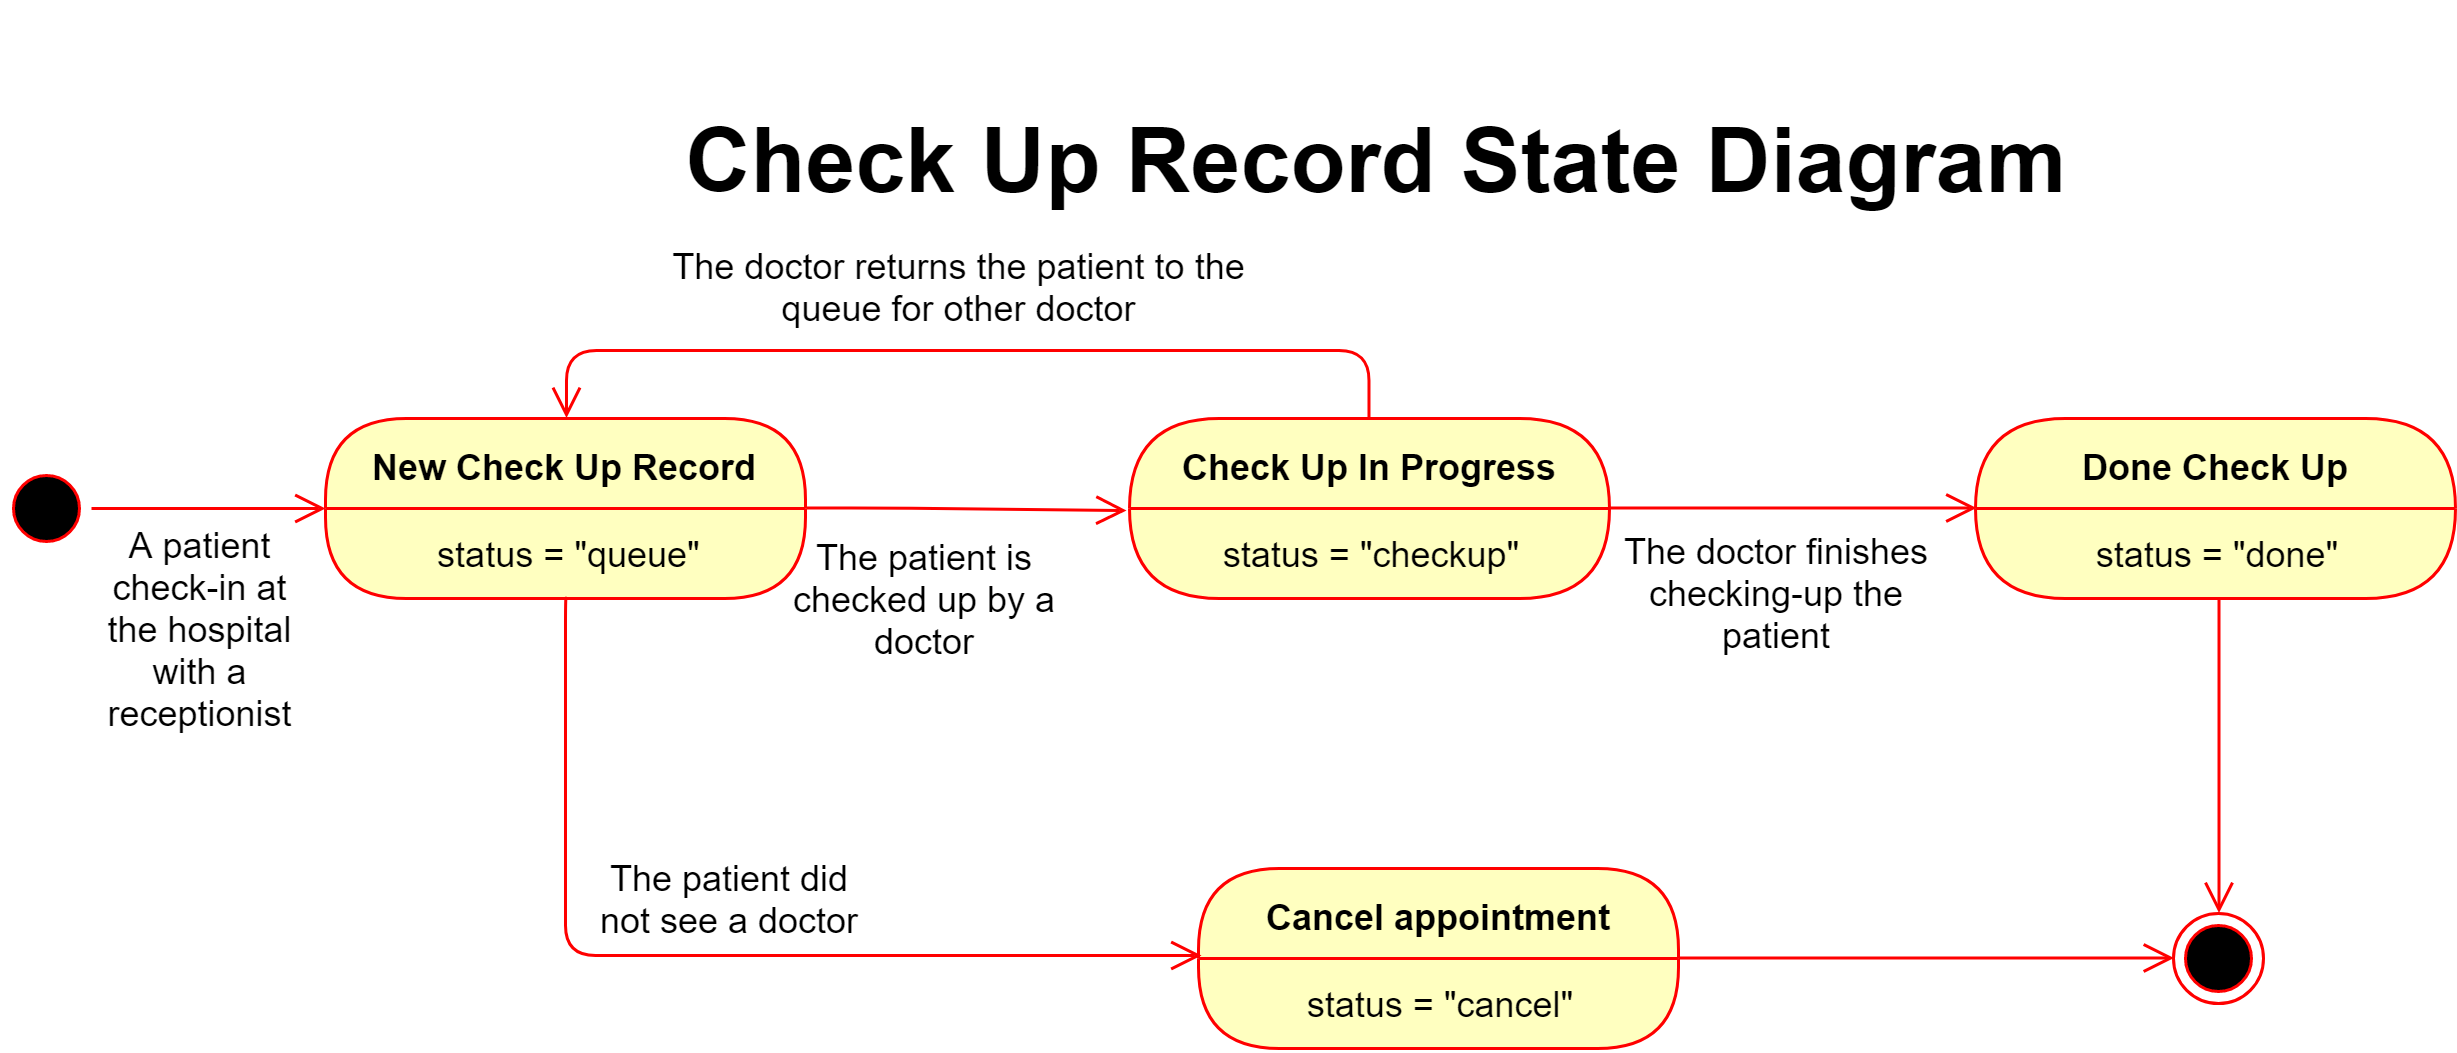

The diagram above was exported from draw.io. Its source (the exported page's mxGraphModel, read from the mxfile embedded in the PNG):
<mxGraphModel dx="1008" dy="508" grid="1" gridSize="10" guides="1" tooltips="1" connect="1" arrows="1" fold="1" page="1" pageScale="1" pageWidth="1100" pageHeight="850" background="#ffffff" math="0" shadow="0">
  <root>
    <mxCell id="0" />
    <mxCell id="1" parent="0" />
    <mxCell id="dcwh_xBF-RRh4tjeVEoU-20" value="" style="ellipse;html=1;shape=startState;fillColor=#000000;strokeColor=#ff0000;rounded=1;shadow=0;comic=0;labelBackgroundColor=none;fontFamily=Verdana;fontSize=12;fontColor=#000000;align=center;direction=south;" parent="1" vertex="1">
      <mxGeometry x="157" y="288" width="30" height="30" as="geometry" />
    </mxCell>
    <mxCell id="dcwh_xBF-RRh4tjeVEoU-22" style="edgeStyle=orthogonalEdgeStyle;html=1;labelBackgroundColor=none;endArrow=open;endSize=8;strokeColor=#ff0000;fontFamily=Verdana;fontSize=12;align=left;" parent="1" source="dcwh_xBF-RRh4tjeVEoU-20" edge="1">
      <mxGeometry relative="1" as="geometry">
        <mxPoint x="265" y="303" as="targetPoint" />
      </mxGeometry>
    </mxCell>
    <mxCell id="dcwh_xBF-RRh4tjeVEoU-24" style="edgeStyle=orthogonalEdgeStyle;html=1;exitX=1;exitY=0.5;labelBackgroundColor=none;endArrow=open;endSize=8;strokeColor=#ff0000;fontFamily=Verdana;fontSize=12;align=left;exitDx=0;exitDy=0;entryX=-0.005;entryY=0.024;entryDx=0;entryDy=0;entryPerimeter=0;" parent="1" target="dcwh_xBF-RRh4tjeVEoU-44" edge="1">
      <mxGeometry relative="1" as="geometry">
        <mxPoint x="425" y="303" as="sourcePoint" />
        <mxPoint x="535" y="303" as="targetPoint" />
        <Array as="points">
          <mxPoint x="450" y="303" />
        </Array>
      </mxGeometry>
    </mxCell>
    <mxCell id="dcwh_xBF-RRh4tjeVEoU-26" value="A patient check-in at the hospital with a receptionist" style="text;html=1;strokeColor=none;fillColor=none;align=center;verticalAlign=middle;whiteSpace=wrap;rounded=0;" parent="1" vertex="1">
      <mxGeometry x="187" y="333" width="73" height="20" as="geometry" />
    </mxCell>
    <mxCell id="dcwh_xBF-RRh4tjeVEoU-31" value="The patient is checked up by a doctor" style="text;html=1;strokeColor=none;fillColor=none;align=center;verticalAlign=middle;whiteSpace=wrap;rounded=0;" parent="1" vertex="1">
      <mxGeometry x="410" y="323" width="110" height="20" as="geometry" />
    </mxCell>
    <mxCell id="dcwh_xBF-RRh4tjeVEoU-33" value="" style="ellipse;html=1;shape=endState;fillColor=#000000;strokeColor=#ff0000;rounded=1;shadow=0;comic=0;labelBackgroundColor=none;fontFamily=Verdana;fontSize=12;fontColor=#000000;align=center;" parent="1" vertex="1">
      <mxGeometry x="881" y="438" width="30" height="30" as="geometry" />
    </mxCell>
    <mxCell id="dcwh_xBF-RRh4tjeVEoU-35" value="The patient did not see a doctor" style="text;html=1;strokeColor=none;fillColor=none;align=center;verticalAlign=middle;whiteSpace=wrap;rounded=0;" parent="1" vertex="1">
      <mxGeometry x="355" y="423" width="90" height="20" as="geometry" />
    </mxCell>
    <mxCell id="dcwh_xBF-RRh4tjeVEoU-36" style="edgeStyle=elbowEdgeStyle;html=1;labelBackgroundColor=none;endArrow=open;endSize=8;strokeColor=#ff0000;fontFamily=Verdana;fontSize=12;align=left;entryX=0;entryY=0.5;entryDx=0;entryDy=0;exitX=0.993;exitY=0.005;exitDx=0;exitDy=0;exitPerimeter=0;" parent="1" source="dcwh_xBF-RRh4tjeVEoU-42" target="dcwh_xBF-RRh4tjeVEoU-33" edge="1">
      <mxGeometry relative="1" as="geometry">
        <mxPoint x="205" y="598" as="sourcePoint" />
        <mxPoint x="624.9310344827586" y="557.9310344827586" as="targetPoint" />
        <Array as="points">
          <mxPoint x="775" y="450" />
        </Array>
      </mxGeometry>
    </mxCell>
    <mxCell id="dcwh_xBF-RRh4tjeVEoU-38" value="&lt;font style=&quot;font-size: 30px&quot;&gt;&lt;b&gt;Check Up Record State Diagram&lt;/b&gt;&lt;/font&gt;" style="text;html=1;strokeColor=none;fillColor=none;align=center;verticalAlign=middle;whiteSpace=wrap;rounded=0;" parent="1" vertex="1">
      <mxGeometry x="380" y="134" width="470" height="105" as="geometry" />
    </mxCell>
    <mxCell id="dcwh_xBF-RRh4tjeVEoU-39" value="New Check Up Record" style="swimlane;html=1;fontStyle=1;align=center;verticalAlign=middle;childLayout=stackLayout;horizontal=1;startSize=30;horizontalStack=0;resizeParent=0;resizeLast=1;container=0;fontColor=#000000;collapsible=0;rounded=1;arcSize=30;strokeColor=#ff0000;fillColor=#ffffc0;swimlaneFillColor=#ffffc0;" parent="1" vertex="1">
      <mxGeometry x="265" y="273" width="160" height="60" as="geometry" />
    </mxCell>
    <mxCell id="dcwh_xBF-RRh4tjeVEoU-40" value="status = &quot;queue&quot;" style="text;html=1;strokeColor=none;fillColor=none;align=center;verticalAlign=middle;spacingLeft=4;spacingRight=4;whiteSpace=wrap;overflow=hidden;rotatable=0;fontColor=#000000;" parent="dcwh_xBF-RRh4tjeVEoU-39" vertex="1">
      <mxGeometry y="30" width="160" height="30" as="geometry" />
    </mxCell>
    <mxCell id="dcwh_xBF-RRh4tjeVEoU-41" value="Cancel appointment" style="swimlane;html=1;fontStyle=1;align=center;verticalAlign=middle;childLayout=stackLayout;horizontal=1;startSize=30;horizontalStack=0;resizeParent=0;resizeLast=1;container=0;fontColor=#000000;collapsible=0;rounded=1;arcSize=30;strokeColor=#ff0000;fillColor=#ffffc0;swimlaneFillColor=#ffffc0;" parent="1" vertex="1">
      <mxGeometry x="556" y="423" width="160" height="60" as="geometry" />
    </mxCell>
    <mxCell id="dcwh_xBF-RRh4tjeVEoU-42" value="status = &quot;cancel&quot;" style="text;html=1;strokeColor=none;fillColor=none;align=center;verticalAlign=middle;spacingLeft=4;spacingRight=4;whiteSpace=wrap;overflow=hidden;rotatable=0;fontColor=#000000;" parent="dcwh_xBF-RRh4tjeVEoU-41" vertex="1">
      <mxGeometry y="30" width="160" height="30" as="geometry" />
    </mxCell>
    <mxCell id="dcwh_xBF-RRh4tjeVEoU-43" value="Check Up In Progress" style="swimlane;html=1;fontStyle=1;align=center;verticalAlign=middle;childLayout=stackLayout;horizontal=1;startSize=30;horizontalStack=0;resizeParent=0;resizeLast=1;container=0;fontColor=#000000;collapsible=0;rounded=1;arcSize=37;strokeColor=#ff0000;fillColor=#ffffc0;swimlaneFillColor=#ffffc0;" parent="1" vertex="1">
      <mxGeometry x="533" y="273" width="160" height="60" as="geometry" />
    </mxCell>
    <mxCell id="dcwh_xBF-RRh4tjeVEoU-44" value="status = &quot;checkup&quot;" style="text;html=1;strokeColor=none;fillColor=none;align=center;verticalAlign=middle;spacingLeft=4;spacingRight=4;whiteSpace=wrap;overflow=hidden;rotatable=0;fontColor=#000000;" parent="dcwh_xBF-RRh4tjeVEoU-43" vertex="1">
      <mxGeometry y="30" width="160" height="30" as="geometry" />
    </mxCell>
    <mxCell id="dcwh_xBF-RRh4tjeVEoU-48" style="edgeStyle=elbowEdgeStyle;html=1;labelBackgroundColor=none;endArrow=open;endSize=8;strokeColor=#ff0000;fontFamily=Verdana;fontSize=12;align=left;exitX=0.5;exitY=1;exitDx=0;exitDy=0;entryX=0.007;entryY=-0.028;entryDx=0;entryDy=0;entryPerimeter=0;" parent="1" source="dcwh_xBF-RRh4tjeVEoU-40" target="dcwh_xBF-RRh4tjeVEoU-42" edge="1">
      <mxGeometry relative="1" as="geometry">
        <mxPoint x="624.9999999999998" y="423" as="targetPoint" />
        <mxPoint x="624.9999999999998" y="343" as="sourcePoint" />
        <Array as="points">
          <mxPoint x="345" y="378" />
        </Array>
      </mxGeometry>
    </mxCell>
    <mxCell id="KHX9IxMoQWMkPTFkW7t0-1" value="Done Check Up" style="swimlane;html=1;fontStyle=1;align=center;verticalAlign=middle;childLayout=stackLayout;horizontal=1;startSize=30;horizontalStack=0;resizeParent=0;resizeLast=1;container=0;fontColor=#000000;collapsible=0;rounded=1;arcSize=37;strokeColor=#ff0000;fillColor=#ffffc0;swimlaneFillColor=#ffffc0;" vertex="1" parent="1">
      <mxGeometry x="815" y="273" width="160" height="60" as="geometry" />
    </mxCell>
    <mxCell id="KHX9IxMoQWMkPTFkW7t0-2" value="status = &quot;done&quot;" style="text;html=1;strokeColor=none;fillColor=none;align=center;verticalAlign=middle;spacingLeft=4;spacingRight=4;whiteSpace=wrap;overflow=hidden;rotatable=0;fontColor=#000000;" vertex="1" parent="KHX9IxMoQWMkPTFkW7t0-1">
      <mxGeometry y="30" width="160" height="30" as="geometry" />
    </mxCell>
    <mxCell id="KHX9IxMoQWMkPTFkW7t0-3" style="edgeStyle=orthogonalEdgeStyle;html=1;exitX=0.5;exitY=0;labelBackgroundColor=none;endArrow=open;endSize=8;strokeColor=#ff0000;fontFamily=Verdana;fontSize=12;align=left;exitDx=0;exitDy=0;entryX=0.5;entryY=0;entryDx=0;entryDy=0;" edge="1" parent="1" source="dcwh_xBF-RRh4tjeVEoU-43" target="dcwh_xBF-RRh4tjeVEoU-39">
      <mxGeometry relative="1" as="geometry">
        <mxPoint x="435.3333333333335" y="312.83333333333337" as="sourcePoint" />
        <mxPoint x="565.3333333333335" y="313.66666666666674" as="targetPoint" />
        <Array as="points">
          <mxPoint x="613" y="250" />
          <mxPoint x="345" y="250" />
        </Array>
      </mxGeometry>
    </mxCell>
    <mxCell id="KHX9IxMoQWMkPTFkW7t0-4" value="The doctor returns the patient to the queue for other doctor" style="text;html=1;strokeColor=none;fillColor=none;align=center;verticalAlign=middle;whiteSpace=wrap;rounded=0;" vertex="1" parent="1">
      <mxGeometry x="371" y="219" width="211" height="20" as="geometry" />
    </mxCell>
    <mxCell id="KHX9IxMoQWMkPTFkW7t0-8" style="edgeStyle=orthogonalEdgeStyle;html=1;exitX=1;exitY=0.5;labelBackgroundColor=none;endArrow=open;endSize=8;strokeColor=#ff0000;fontFamily=Verdana;fontSize=12;align=left;exitDx=0;exitDy=0;entryX=0;entryY=0.5;entryDx=0;entryDy=0;" edge="1" parent="1" source="dcwh_xBF-RRh4tjeVEoU-43" target="KHX9IxMoQWMkPTFkW7t0-1">
      <mxGeometry relative="1" as="geometry">
        <mxPoint x="705.1666666666667" y="228.33333333333337" as="sourcePoint" />
        <mxPoint x="814.3333333333335" y="228.33333333333337" as="targetPoint" />
        <Array as="points">
          <mxPoint x="760" y="303" />
          <mxPoint x="760" y="303" />
        </Array>
      </mxGeometry>
    </mxCell>
    <mxCell id="KHX9IxMoQWMkPTFkW7t0-9" value="The doctor finishes checking-up the patient" style="text;html=1;strokeColor=none;fillColor=none;align=center;verticalAlign=middle;whiteSpace=wrap;rounded=0;" vertex="1" parent="1">
      <mxGeometry x="694" y="321" width="110" height="20" as="geometry" />
    </mxCell>
    <mxCell id="KHX9IxMoQWMkPTFkW7t0-10" style="edgeStyle=orthogonalEdgeStyle;html=1;exitX=0.5;exitY=1;labelBackgroundColor=none;endArrow=open;endSize=8;strokeColor=#ff0000;fontFamily=Verdana;fontSize=12;align=left;exitDx=0;exitDy=0;entryX=0.5;entryY=0;entryDx=0;entryDy=0;" edge="1" parent="1" source="KHX9IxMoQWMkPTFkW7t0-2" target="dcwh_xBF-RRh4tjeVEoU-33">
      <mxGeometry relative="1" as="geometry">
        <mxPoint x="702.8333333333335" y="312.83333333333337" as="sourcePoint" />
        <mxPoint x="825.3333333333335" y="312.83333333333337" as="targetPoint" />
        <Array as="points">
          <mxPoint x="895" y="438" />
        </Array>
      </mxGeometry>
    </mxCell>
  </root>
</mxGraphModel>